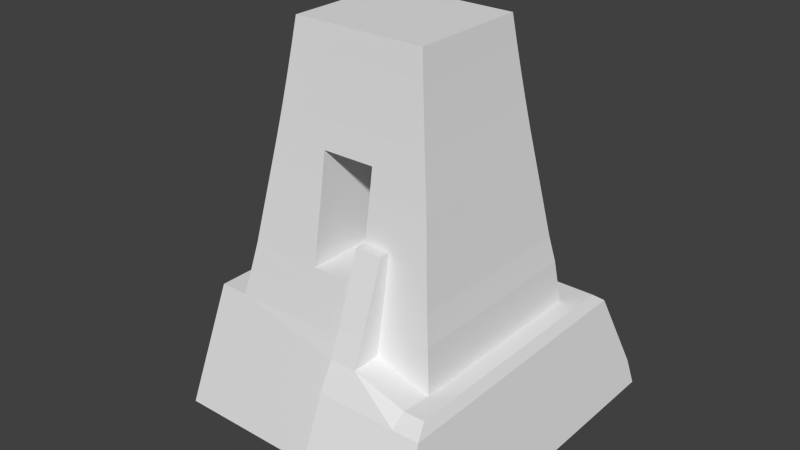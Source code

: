 # Source: structure.blend  (saved by Blender 2.79.0; exported with 4.5.12 LTS)
import bpy
from mathutils import Matrix  # noqa: F401  (used for matrix-valued properties, if any)

bpy.ops.wm.read_factory_settings(use_empty=True)
scene = bpy.context.scene
scene.name = 'Scene'

# ---- collections
col_collection_1 = bpy.data.collections.new('Collection 1'); scene.collection.children.link(col_collection_1)

# ---- materials (node trees are filled in below, after node groups)
mat_material = bpy.data.materials.new('Material')
mat_material.alpha_threshold = 0.0
mat_material.use_transparent_shadow = False
mat_material.roughness = 0.5
mat_material.line_color = (0.0, 0.0, 0.0, 1.0)

# ---- material node trees

# ---- world
world_world = bpy.data.worlds.new('World'); scene.world = world_world
world_world.color = (0.05088, 0.05088, 0.05088)
world_world.use_sun_shadow = False
world_world.sun_shadow_jitter_overblur = 0.0
world_world.cycles.sampling_method = 'NONE'
world_world.cycles.sample_map_resolution = 256

# ---- meshes
me_cube = bpy.data.meshes.new('Cube')
me_cube.from_pydata([(0.7933, 0.8, 0.0), (0.7933, -0.8, 0.0), (-0.2067, -0.96, 0.0), (-0.2067, 0.96, 0.0), (0.7933, 0.8, 2.0), (0.7933, -0.8, 2.0), (-0.2067, -0.8, 2.0), (-0.2067, 0.8, 2.0), (0.4183, -0.96, 0.0), (-0.2067, -0.88, 1.0), (0.4183, -0.8, 2.0), (0.4183, -0.88, 1.0), (0.5433, -0.8, 0.0), (0.5433, -0.8, 2.0), (0.4183, -0.92, 0.5), (0.4183, -0.84, 1.5), (0.2933, 0.8, 0.0), (-0.2067, 0.88, 1.0), (0.5433, 0.8, 0.0), (0.5433, 0.8, 2.0), (0.4183, -1.36, -4.768e-07), (0.7933, -1.08, 2.0), (0.7933, -1.36, -4.768e-07), (0.7933, 1.36, 4.768e-07), (0.7933, 1.08, 2.0), (0.2933, 1.36, 4.768e-07), (0.7933, 1.24, 1.0), (0.2933, 1.08, 2.0), (0.2933, 1.24, 1.0), (0.7933, 1.16, 1.5), (0.5433, 1.36, 4.768e-07), (0.7933, 1.32, 0.5), (0.5433, 1.08, 2.0), (0.5433, 1.24, 1.0), (0.2933, 1.16, 1.5), (0.2933, 1.32, 0.5), (0.5433, 1.32, 0.5), (0.5433, 1.16, 1.5), (0.7933, -1.24, 1.0), (0.4183, -1.08, 2.0), (0.4183, -1.24, 1.0), (0.7933, -1.16, 1.5), (0.5433, -1.36, -4.768e-07), (0.7933, -1.32, 0.5), (0.5433, -1.08, 2.0), (0.5433, -1.24, 1.0), (0.4183, -1.32, 0.5), (0.4183, -1.16, 1.5), (0.5433, -1.16, 1.5), (0.5433, -1.32, 0.5), (1.018, 1.0, 1.192e-07), (1.018, -1.0, 1.192e-07), (0.9183, 0.8, 2.0), (0.9183, -0.8, 2.0), (0.9683, -1.0, 1.0), (0.9433, -1.0, 1.5), (0.9933, -1.0, 0.5), (0.9683, 1.0, 1.0), (0.9433, 1.0, 1.5), (0.9933, 1.0, 0.5), (0.9183, -1.08, 2.0), (1.018, -1.36, -3.576e-07), (1.018, 1.36, 5.96e-07), (0.9183, 1.08, 2.0), (0.9683, 1.24, 1.0), (0.9433, 1.16, 1.5), (0.9933, 1.32, 0.5), (0.9683, -1.24, 1.0), (0.9433, -1.16, 1.5), (0.9933, -1.32, 0.5), (0.8058, 0.7541, 2.2), (0.8058, -0.7541, 2.2), (0.6683, 0.7541, 2.2), (0.5433, -0.7541, 2.5), (0.8058, -5.364e-07, 2.2), (0.5433, 0.7541, 2.2), (0.7933, -0.972, 2.2), (0.7933, 0.972, 2.2), (0.2933, 0.972, 2.2), (0.5433, 0.972, 2.2), (0.4183, -0.972, 2.5), (0.5433, -0.972, 2.5), (0.8933, 0.72, 2.2), (0.8933, -0.72, 2.2), (0.8933, -0.972, 2.2), (0.8933, 0.972, 2.2), (-0.2192, -0.76, 2.5), (0.4183, -0.7543, 2.5), (0.6683, -0.7541, 2.35), (0.7571, 0.6806, 3.5), (0.7571, -0.6806, 3.5), (0.04333, -0.6833, 3.5), (0.5433, -0.6806, 3.5), (0.5433, 0.6806, 3.5), (-0.1704, -0.6859, 3.5), (-0.1704, 0.6859, 3.5), (0.2933, -0.6807, 3.5), (0.2933, 0.6807, 3.5), (0.04333, 0.6833, 3.5), (0.1683, 0.682, 3.5), (0.1683, -0.682, 3.5), (0.4183, -0.6806, 3.5), (0.4183, 0.6806, 3.5), (0.2933, -1.192e-07, 3.5), (0.04333, 0.7571, 2.5), (-0.2192, 1.192e-07, 2.5), (0.4183, -2.682e-07, 3.5), (0.1683, -2.98e-08, 3.5), (0.7006, 0.5835, 5.0), (0.7006, -0.5835, 5.0), (0.04333, -0.5859, 5.0), (0.5433, -0.5835, 5.0), (0.5433, 0.5835, 5.0), (-0.1139, -0.5881, 5.0), (-0.1139, 0.5881, 5.0), (0.04333, 0.5859, 5.0), (0.1683, 0.5847, 5.0), (0.1683, -0.5847, 5.0), (0.4183, -0.5836, 5.0), (0.4183, 0.5836, 5.0), (0.6609, -0.5266, 6.0), (0.6609, 0.5266, 6.0), (0.4183, -2.682e-07, 5.0), (0.1683, -2.98e-08, 5.0), (0.04333, -0.7571, 2.5), (0.7571, -5.364e-07, 3.5), (0.6683, -0.6806, 3.5), (0.6683, 0.6806, 3.5), (0.2933, 0.7542, 2.2), (-0.1704, 1.192e-07, 3.5), (0.2308, 0.6814, 3.5), (0.2308, -0.6814, 3.5), (-0.08167, -0.6846, 3.5), (-0.1942, -0.722, 3.0), (0.7808, -0.7164, 3.0), (0.5433, -0.7164, 3.0), (-0.1942, 0.722, 3.0), (0.2933, 0.7165, 3.0), (0.3558, -0.6807, 3.5), (0.5433, 0.7164, 3.0), (0.7808, 0.7164, 3.0), (0.2933, -0.7165, 3.0), (0.4808, 0.6806, 3.5), (-0.08167, 0.6846, 3.5), (0.1058, 0.6827, 3.5), (0.1058, -0.6827, 3.5), (0.4808, -0.6806, 3.5), (0.3558, 0.6807, 3.5), (-0.1942, 1.192e-07, 3.0), (0.7808, -5.364e-07, 3.0), (0.6683, 0.7164, 3.0), (0.6683, -0.7164, 3.0), (0.6802, 0.5543, 5.5), (0.6802, -0.5543, 5.5), (0.04333, -0.5566, 5.5), (0.5433, -0.5543, 5.5), (0.5433, 0.5543, 5.5), (-0.09356, -0.5587, 5.5), (-0.09356, 0.5587, 5.5), (0.04333, 0.5566, 5.5), (0.1683, 0.5555, 5.5), (0.1683, -0.5555, 5.5), (0.4183, -0.5544, 5.5), (0.4183, 0.5544, 5.5), (0.04333, -0.5287, 6.0), (0.5433, -0.5266, 6.0), (0.5433, 0.5266, 6.0), (-0.07421, -0.5307, 6.0), (-0.07421, 0.5307, 6.0), (0.04333, 0.5287, 6.0), (0.1683, 0.5277, 6.0), (0.1683, -0.5277, 6.0), (0.4183, -0.5267, 6.0), (0.4183, 0.5267, 6.0), (0.6425, -0.5003, 6.5), (0.6425, 0.5003, 6.5), (0.04333, -0.5023, 6.5), (0.5433, -0.5003, 6.5), (0.5433, 0.5003, 6.5), (-0.05584, -0.5042, 6.5), (-0.05584, 0.5042, 6.5), (0.04333, 0.5023, 6.5), (0.1683, 0.5013, 6.5), (0.1683, -0.5013, 6.5), (0.4183, -0.5003, 6.5), (0.4183, 0.5003, 6.5), (0.5433, -0.4515, 7.5), (0.04333, -0.4533, 7.5), (0.6085, 0.4515, 7.5), (0.6085, -0.4515, 7.5), (0.625, -0.4753, 7.0), (0.625, 0.4753, 7.0), (0.04333, -0.4772, 7.0), (0.5433, -0.4753, 7.0), (0.5433, 0.4753, 7.0), (-0.03838, -0.479, 7.0), (-0.03838, 0.479, 7.0), (0.04333, 0.4772, 7.0), (0.1683, 0.4763, 7.0), (0.1683, -0.4763, 7.0), (0.4183, -0.4753, 7.0), (0.4183, 0.4753, 7.0), (-0.3817, 0.8, 2.0), (-0.3817, -0.8, 2.0), (-0.4817, 0.96, 0.0), (-0.4817, -0.96, 0.0), (0.5433, 0.4515, 7.5), (-0.02179, -0.455, 7.5), (-0.02179, 0.455, 7.5), (0.04333, 0.4533, 7.5), (0.1683, 0.4525, 7.5), (0.1683, -0.4525, 7.5), (0.4183, -0.4516, 7.5), (0.4183, 0.4516, 7.5), (0.5433, -3.616e-07, 7.5), (0.04333, 7.332e-09, 7.5), (0.4183, -2.463e-07, 7.5), (0.1683, -6.185e-08, 7.5), (-0.4317, -0.88, 1.0), (-0.4317, 0.88, 1.0), (-0.4817, 1.788e-07, 0.0), (-0.4067, -0.84, 1.5), (-0.4067, 0.84, 1.5), (-0.3817, 1.788e-07, 2.0), (-0.4317, 2.384e-07, 1.0), (-0.4567, -0.92, 0.5), (-0.4567, 0.92, 0.5), (-0.4567, 2.086e-07, 0.5), (-0.4067, 2.086e-07, 1.5), (0.4185, 0.7165, 3.0), (0.4185, -0.7165, 3.0), (0.6683, -0.5835, 5.0), (0.6683, -0.972, 2.35), (0.04333, 0.96, 5.96e-08), (0.1433, 0.8, 2.0), (0.09333, 0.88, 1.0), (0.1183, 0.84, 1.5), (0.06833, 0.92, 0.5), (0.04333, 1.36, 5.364e-07), (0.1433, 1.08, 2.0), (0.09333, 1.24, 1.0), (0.1183, 1.16, 1.5), (0.06833, 1.32, 0.5), (0.1683, 0.972, 2.2), (-0.2067, 0.84, 1.5), (-0.2192, 0.76, 2.5), (-0.3567, 0.76, 2.5), (-0.3567, -0.76, 2.5), (-0.3567, 1.788e-07, 2.5), (-0.2067, -0.84, 1.5), (-0.2067, 0.92, 0.5), (-0.2067, -0.92, 0.5), (0.1683, 0.7557, 2.2), (-0.1704, 0.343, 3.5), (-0.1139, 0.0, 5.0), (-0.1704, -0.3429, 3.5), (0.7571, 0.3403, 3.5), (0.7571, -0.3403, 3.5), (0.7006, -4.172e-07, 5.0), (0.8933, -5.96e-07, 2.2), (0.6683, 0.972, 2.2), (0.4183, 0.7541, 2.2), (0.4183, 0.972, 2.2), (0.5433, -0.7541, 3.0), (0.4183, -0.892, 3.0), (0.5433, -0.892, 3.0), (0.4183, -0.7543, 3.0), (0.5433, -0.7164, 3.5), (0.4185, -0.7165, 3.5), (0.5433, -0.7541, 3.5), (0.4183, -0.82, 3.5), (0.5433, -0.82, 3.5), (0.4183, -0.7543, 3.5), (0.4183, -0.6321, 4.25), (0.5433, -0.6321, 4.25), (0.5433, -0.6806, 4.25), (0.4183, -0.6806, 4.25), (0.4183, -0.712, 4.25), (0.5433, -0.712, 4.25)], [], [(0, 1, 12, 8, 2, 3, 233, 16, 18), (7, 244, 222, 202), (1, 0, 50, 51), (244, 236, 235, 17), (244, 7, 234, 236), (8, 14, 251, 2), (39, 44, 81, 80), (10, 15, 47, 39), (15, 11, 40, 47), (8, 12, 42, 20), (44, 21, 76, 232, 81), (52, 63, 85, 82), (11, 14, 46, 40), (14, 8, 20, 46), (29, 24, 63, 65), (22, 1, 51, 61), (26, 29, 65, 64), (32, 27, 78, 262, 79), (18, 16, 25, 30), (0, 23, 62, 50), (37, 33, 28, 34), (36, 30, 25, 35), (33, 36, 35, 28), (26, 31, 36, 33), (31, 23, 30, 36), (32, 37, 34, 27), (24, 29, 37, 32), (29, 26, 33, 37), (0, 18, 30, 23), (35, 25, 238, 242), (28, 35, 242, 240), (19, 4, 70, 72, 75), (49, 45, 40, 46), (48, 44, 39, 47), (45, 48, 47, 40), (38, 41, 48, 45), (41, 21, 44, 48), (42, 49, 46, 20), (22, 43, 49, 42), (43, 38, 45, 49), (38, 43, 69, 67), (24, 32, 79, 260, 77), (43, 22, 61, 69), (12, 1, 22, 42), (50, 59, 56, 51), (51, 56, 69, 61), (58, 57, 64, 65), (57, 59, 66, 64), (52, 58, 65, 63), (59, 50, 62, 66), (56, 54, 67, 69), (54, 55, 68, 67), (55, 53, 60, 68), (41, 38, 67, 68), (23, 31, 66, 62), (21, 41, 68, 60), (10, 39, 80, 87), (31, 26, 64, 66), (55, 58, 52, 53), (54, 57, 58, 55), (59, 57, 54, 56), (71, 88, 232, 76), (77, 70, 82, 85), (105, 86, 133, 148), (75, 72, 260, 79), (71, 76, 84, 83), (70, 74, 71, 83, 259, 82), (21, 60, 84, 76), (63, 24, 77, 85), (53, 52, 82, 259, 83), (60, 53, 83, 84), (4, 5, 71, 74, 70), (5, 13, 73, 88, 71), (136, 148, 129, 253, 95), (151, 134, 90, 126), (9, 11, 15, 249), (102, 106, 122, 119), (6, 10, 87, 124, 86), (150, 139, 93, 127), (86, 124, 87, 141, 133), (149, 140, 89, 256, 125), (148, 133, 94, 255, 129), (101, 146, 92, 274, 273), (106, 102, 147, 97, 103), (106, 101, 273, 118, 122), (101, 106, 103, 96, 138), (93, 142, 102, 119, 112), (91, 145, 100, 117, 110), (96, 103, 107, 100, 131), (103, 97, 130, 99, 107), (117, 116, 160, 161), (109, 258, 108, 152, 153), (110, 117, 161, 154), (114, 254, 113, 157, 158), (118, 162, 163, 119), (115, 114, 158, 159), (91, 110, 113, 94, 132), (95, 253, 129, 255, 94, 113, 254, 114), (93, 112, 108, 89, 127), (100, 107, 123, 117), (107, 99, 116, 123), (126, 90, 109, 111, 274, 92), (99, 144, 98, 115, 116), (134, 149, 125, 257, 90), (71, 74, 149, 134), (74, 70, 140, 149), (140, 150, 127, 89), (70, 72, 150, 140), (72, 75, 139, 150), (135, 151, 126, 92), (73, 88, 151, 135), (88, 71, 134, 151), (137, 136, 95, 143, 98, 144, 99, 130, 97), (229, 137, 97, 147, 102), (230, 135, 92, 146, 101), (133, 141, 96, 131, 100, 145, 91, 132, 94), (116, 115, 159, 160), (160, 159, 169, 170), (152, 156, 166, 121), (156, 163, 173, 166), (155, 153, 120, 165), (162, 155, 165, 172), (157, 154, 164, 167), (163, 160, 170, 173), (113, 110, 154, 157), (118, 111, 155, 162), (111, 231, 109, 153, 155), (112, 119, 163, 156), (108, 112, 156, 152), (166, 173, 185, 178), (165, 120, 174, 177), (172, 165, 177, 184), (167, 164, 176, 179), (173, 170, 182, 185), (120, 121, 175, 174), (164, 171, 183, 176), (159, 158, 168, 169), (161, 162, 172, 171), (158, 157, 167, 168), (154, 161, 171, 164), (153, 152, 121, 120), (163, 162, 161, 160), (180, 179, 195, 196), (183, 184, 200, 199), (181, 180, 196, 197), (182, 181, 197, 198), (175, 178, 194, 191), (178, 185, 201, 194), (177, 174, 190, 193), (121, 166, 178, 175), (170, 169, 181, 182), (169, 168, 180, 181), (171, 172, 184, 183), (168, 167, 179, 180), (199, 200, 212, 211), (197, 196, 208, 209), (198, 197, 209, 210), (191, 194, 206, 188), (194, 201, 213, 206), (193, 190, 189, 186), (200, 193, 186, 212), (176, 183, 199, 192), (174, 175, 191, 190), (185, 182, 198, 201), (179, 176, 192, 195), (184, 177, 193, 200), (189, 188, 206, 214, 186), (217, 210, 209, 215), (187, 215, 209, 208, 207), (186, 214, 216, 212), (214, 206, 213, 216), (211, 217, 215, 187), (213, 210, 217, 211, 212, 216), (196, 195, 207, 208), (192, 199, 211, 187), (190, 191, 188, 189), (201, 198, 210, 213), (195, 192, 187, 207), (228, 222, 219, 224), (227, 225, 218, 224), (3, 2, 205, 220, 204), (2, 251, 225, 205), (9, 249, 221, 218), (250, 3, 204, 226), (226, 227, 224, 219), (204, 220, 227, 226), (220, 205, 225, 227), (221, 228, 224, 218), (203, 223, 228, 221), (223, 202, 222, 228), (75, 261, 128, 229, 139), (139, 229, 102, 142, 93), (141, 230, 101, 138, 96), (141, 87, 230), (125, 256, 89, 108, 258, 109, 90, 257), (261, 262, 78, 128), (78, 27, 239, 243), (73, 263, 266, 87), (87, 230, 135, 73), (128, 137, 229), (88, 73, 81, 232), (233, 237, 242, 238), (237, 235, 240, 242), (236, 234, 239, 241), (235, 236, 241, 240), (239, 234, 252, 243), (25, 16, 233, 238), (27, 34, 241, 239), (78, 243, 252, 128), (34, 28, 240, 241), (202, 223, 248, 246), (7, 202, 246, 245), (223, 203, 247, 248), (7, 6, 86, 105, 245), (245, 105, 148, 136), (252, 234, 7, 245, 104), (128, 252, 104, 245, 136, 137), (86, 245, 246, 248, 247), (203, 6, 86, 247), (244, 17, 219, 222), (249, 6, 203, 221), (17, 250, 226, 219), (251, 9, 218, 225), (14, 11, 9, 251), (249, 15, 10, 6), (237, 250, 17, 235), (233, 3, 250, 237), (98, 143, 95, 114, 115), (72, 70, 77, 260), (75, 79, 262, 261), (230, 266, 272, 268), (81, 73, 263, 265), (80, 81, 265, 264), (87, 80, 264, 266), (230, 87, 266), (135, 263, 73), (266, 264, 270, 272), (92, 101, 276, 275), (264, 265, 271, 270), (135, 230, 268, 267), (265, 263, 269, 271), (263, 135, 267, 269), (277, 278, 275, 276), (92, 267, 135), (230, 268, 101), (273, 274, 111, 118), (270, 277, 276, 101, 268, 272), (278, 271, 269, 267, 92, 275), (270, 271, 278, 277), (276, 273, 101), (273, 276, 275, 274), (275, 92, 274)])
_uv = me_cube.uv_layers.new(name='UVMap')
_uv.uv.foreach_set('vector', [0.5, 1.0, 0.8214, 0.883, 0.9924, 0.5868, 0.933, 0.25, 0.671, 0.03015, 0.329, 0.03015, 0.06699, 0.25, 0.007596, 0.5868, 0.1786, 0.883, 0.0, 0.0, 1.0, 0.0, 1.0, 1.0, 0.0, 1.0, 0.0, 0.0, 1.0, 0.0, 1.0, 1.0, 0.0, 1.0, 0.0, 0.0, 1.0, 0.0, 1.0, 1.0, 0.0, 1.0, 0.0, 0.0, 1.0, 0.0, 1.0, 1.0, 0.0, 1.0, 0.0, 0.0, 1.0, 0.0, 1.0, 1.0, 0.0, 1.0, 0.0, 0.0, 1.0, 0.0, 1.0, 1.0, 0.0, 1.0, 0.0, 0.0, 1.0, 0.0, 1.0, 1.0, 0.0, 1.0, 0.0, 0.0, 1.0, 0.0, 1.0, 1.0, 0.0, 1.0, 0.0, 0.0, 1.0, 0.0, 1.0, 1.0, 0.0, 1.0, 0.5, 1.0, 0.9755, 0.6545, 0.7939, 0.09549, 0.2061, 0.09549, 0.02447, 0.6545, 0.0, 0.0, 1.0, 0.0, 1.0, 1.0, 0.0, 1.0, 0.0, 0.0, 1.0, 0.0, 1.0, 1.0, 0.0, 1.0, 0.0, 0.0, 1.0, 0.0, 1.0, 1.0, 0.0, 1.0, 0.0, 0.0, 1.0, 0.0, 1.0, 1.0, 0.0, 1.0, 0.0, 0.0, 1.0, 0.0, 1.0, 1.0, 0.0, 1.0, 0.0, 0.0, 1.0, 0.0, 1.0, 1.0, 0.0, 1.0, 0.5, 1.0, 0.9755, 0.6545, 0.7939, 0.09549, 0.2061, 0.09549, 0.02447, 0.6545, 0.0, 0.0, 1.0, 0.0, 1.0, 1.0, 0.0, 1.0, 0.0, 0.0, 1.0, 0.0, 1.0, 1.0, 0.0, 1.0, 0.0, 0.0, 1.0, 0.0, 1.0, 1.0, 0.0, 1.0, 0.0, 0.0, 1.0, 0.0, 1.0, 1.0, 0.0, 1.0, 0.0, 0.0, 1.0, 0.0, 1.0, 1.0, 0.0, 1.0, 0.0, 0.0, 1.0, 0.0, 1.0, 1.0, 0.0, 1.0, 0.0, 0.0, 1.0, 0.0, 1.0, 1.0, 0.0, 1.0, 0.0, 0.0, 1.0, 0.0, 1.0, 1.0, 0.0, 1.0, 0.0, 0.0, 1.0, 0.0, 1.0, 1.0, 0.0, 1.0, 0.0, 0.0, 1.0, 0.0, 1.0, 1.0, 0.0, 1.0, 0.0, 0.0, 1.0, 0.0, 1.0, 1.0, 0.0, 1.0, 0.0, 0.0, 1.0, 0.0, 1.0, 1.0, 0.0, 1.0, 0.0, 0.0, 1.0, 0.0, 1.0, 1.0, 0.0, 1.0, 0.5, 1.0, 0.9755, 0.6545, 0.7939, 0.09549, 0.2061, 0.09549, 0.02447, 0.6545, 0.0, 0.0, 1.0, 0.0, 1.0, 1.0, 0.0, 1.0, 0.0, 0.0, 1.0, 0.0, 1.0, 1.0, 0.0, 1.0, 0.0, 0.0, 1.0, 0.0, 1.0, 1.0, 0.0, 1.0, 0.0, 0.0, 1.0, 0.0, 1.0, 1.0, 0.0, 1.0, 0.0, 0.0, 1.0, 0.0, 1.0, 1.0, 0.0, 1.0, 0.0, 0.0, 1.0, 0.0, 1.0, 1.0, 0.0, 1.0, 0.0, 0.0, 1.0, 0.0, 1.0, 1.0, 0.0, 1.0, 0.0, 0.0, 1.0, 0.0, 1.0, 1.0, 0.0, 1.0, 0.0, 0.0, 1.0, 0.0, 1.0, 1.0, 0.0, 1.0, 0.5, 1.0, 0.9755, 0.6545, 0.7939, 0.09549, 0.2061, 0.09549, 0.02447, 0.6545, 0.0, 0.0, 1.0, 0.0, 1.0, 1.0, 0.0, 1.0, 0.0, 0.0, 1.0, 0.0, 1.0, 1.0, 0.0, 1.0, 0.0, 0.0, 1.0, 0.0, 1.0, 1.0, 0.0, 1.0, 0.0, 0.0, 1.0, 0.0, 1.0, 1.0, 0.0, 1.0, 0.0, 0.0, 1.0, 0.0, 1.0, 1.0, 0.0, 1.0, 0.0, 0.0, 1.0, 0.0, 1.0, 1.0, 0.0, 1.0, 0.0, 0.0, 1.0, 0.0, 1.0, 1.0, 0.0, 1.0, 0.0, 0.0, 1.0, 0.0, 1.0, 1.0, 0.0, 1.0, 0.0, 0.0, 1.0, 0.0, 1.0, 1.0, 0.0, 1.0, 0.0, 0.0, 1.0, 0.0, 1.0, 1.0, 0.0, 1.0, 0.0, 0.0, 1.0, 0.0, 1.0, 1.0, 0.0, 1.0, 0.0, 0.0, 1.0, 0.0, 1.0, 1.0, 0.0, 1.0, 0.0, 0.0, 1.0, 0.0, 1.0, 1.0, 0.0, 1.0, 0.0, 0.0, 1.0, 0.0, 1.0, 1.0, 0.0, 1.0, 0.0, 0.0, 1.0, 0.0, 1.0, 1.0, 0.0, 1.0, 0.0, 0.0, 1.0, 0.0, 1.0, 1.0, 0.0, 1.0, 0.0, 0.0, 1.0, 0.0, 1.0, 1.0, 0.0, 1.0, 0.0, 0.0, 1.0, 0.0, 1.0, 1.0, 0.0, 1.0, 0.0, 0.0, 1.0, 0.0, 1.0, 1.0, 0.0, 1.0, 0.0, 0.0, 1.0, 0.0, 1.0, 1.0, 0.0, 1.0, 0.0, 0.0, 1.0, 0.0, 1.0, 1.0, 0.0, 1.0, 0.0, 0.0, 1.0, 0.0, 1.0, 1.0, 0.0, 1.0, 0.0, 0.0, 1.0, 0.0, 1.0, 1.0, 0.0, 1.0, 0.0, 0.0, 1.0, 0.0, 1.0, 1.0, 0.0, 1.0, 0.5, 1.0, 0.933, 0.75, 0.933, 0.25, 0.5, 0.0, 0.06699, 0.25, 0.06699, 0.75, 0.0, 0.0, 1.0, 0.0, 1.0, 1.0, 0.0, 1.0, 0.0, 0.0, 1.0, 0.0, 1.0, 1.0, 0.0, 1.0, 0.5, 1.0, 0.9755, 0.6545, 0.7939, 0.09549, 0.2061, 0.09549, 0.02447, 0.6545, 0.0, 0.0, 1.0, 0.0, 1.0, 1.0, 0.0, 1.0, 0.5, 1.0, 0.9755, 0.6545, 0.7939, 0.09549, 0.2061, 0.09549, 0.02447, 0.6545, 0.5, 1.0, 0.9755, 0.6545, 0.7939, 0.09549, 0.2061, 0.09549, 0.02447, 0.6545, 0.5, 1.0, 0.9755, 0.6545, 0.7939, 0.09549, 0.2061, 0.09549, 0.02447, 0.6545, 0.0, 0.0, 1.0, 0.0, 1.0, 1.0, 0.0, 1.0, 0.0, 0.0, 1.0, 0.0, 1.0, 1.0, 0.0, 1.0, 0.0, 0.0, 1.0, 0.0, 1.0, 1.0, 0.0, 1.0, 0.5, 1.0, 0.9755, 0.6545, 0.7939, 0.09549, 0.2061, 0.09549, 0.02447, 0.6545, 0.0, 0.0, 1.0, 0.0, 1.0, 1.0, 0.0, 1.0, 0.5, 1.0, 0.9755, 0.6545, 0.7939, 0.09549, 0.2061, 0.09549, 0.02447, 0.6545, 0.5, 1.0, 0.9755, 0.6545, 0.7939, 0.09549, 0.2061, 0.09549, 0.02447, 0.6545, 0.5, 1.0, 0.9755, 0.6545, 0.7939, 0.09549, 0.2061, 0.09549, 0.02447, 0.6545, 0.5, 1.0, 0.9755, 0.6545, 0.7939, 0.09549, 0.2061, 0.09549, 0.02447, 0.6545, 0.5, 1.0, 0.9755, 0.6545, 0.7939, 0.09549, 0.2061, 0.09549, 0.02447, 0.6545, 0.5, 1.0, 0.9755, 0.6545, 0.7939, 0.09549, 0.2061, 0.09549, 0.02447, 0.6545, 0.5, 1.0, 0.9755, 0.6545, 0.7939, 0.09549, 0.2061, 0.09549, 0.02447, 0.6545, 0.5, 1.0, 0.9755, 0.6545, 0.7939, 0.09549, 0.2061, 0.09549, 0.02447, 0.6545, 0.5, 1.0, 0.9755, 0.6545, 0.7939, 0.09549, 0.2061, 0.09549, 0.02447, 0.6545, 0.5, 1.0, 0.9755, 0.6545, 0.7939, 0.09549, 0.2061, 0.09549, 0.02447, 0.6545, 0.5, 1.0, 0.9755, 0.6545, 0.7939, 0.09549, 0.2061, 0.09549, 0.02447, 0.6545, 0.0, 0.0, 1.0, 0.0, 1.0, 1.0, 0.0, 1.0, 0.5, 1.0, 0.9755, 0.6545, 0.7939, 0.09549, 0.2061, 0.09549, 0.02447, 0.6545, 0.0, 0.0, 1.0, 0.0, 1.0, 1.0, 0.0, 1.0, 0.5, 1.0, 0.9755, 0.6545, 0.7939, 0.09549, 0.2061, 0.09549, 0.02447, 0.6545, 0.0, 0.0, 1.0, 0.0, 1.0, 1.0, 0.0, 1.0, 0.0, 0.0, 1.0, 0.0, 1.0, 1.0, 0.0, 1.0, 0.5, 1.0, 0.9755, 0.6545, 0.7939, 0.09549, 0.2061, 0.09549, 0.02447, 0.6545, 0.5, 1.0, 0.8536, 0.8536, 1.0, 0.5, 0.8536, 0.1464, 0.5, 0.0, 0.1464, 0.1464, 0.0, 0.5, 0.1464, 0.8536, 0.5, 1.0, 0.9755, 0.6545, 0.7939, 0.09549, 0.2061, 0.09549, 0.02447, 0.6545, 0.0, 0.0, 1.0, 0.0, 1.0, 1.0, 0.0, 1.0, 0.0, 0.0, 1.0, 0.0, 1.0, 1.0, 0.0, 1.0, 0.5, 1.0, 0.933, 0.75, 0.933, 0.25, 0.5, 0.0, 0.06699, 0.25, 0.06699, 0.75, 0.5, 1.0, 0.9755, 0.6545, 0.7939, 0.09549, 0.2061, 0.09549, 0.02447, 0.6545, 0.5, 1.0, 0.9755, 0.6545, 0.7939, 0.09549, 0.2061, 0.09549, 0.02447, 0.6545, 0.0, 0.0, 1.0, 0.0, 1.0, 1.0, 0.0, 1.0, 0.0, 0.0, 1.0, 0.0, 1.0, 1.0, 0.0, 1.0, 0.0, 0.0, 1.0, 0.0, 1.0, 1.0, 0.0, 1.0, 0.0, 0.0, 1.0, 0.0, 1.0, 1.0, 0.0, 1.0, 0.0, 0.0, 1.0, 0.0, 1.0, 1.0, 0.0, 1.0, 0.0, 0.0, 1.0, 0.0, 1.0, 1.0, 0.0, 1.0, 0.0, 0.0, 1.0, 0.0, 1.0, 1.0, 0.0, 1.0, 0.0, 0.0, 1.0, 0.0, 1.0, 1.0, 0.0, 1.0, 0.5, 1.0, 0.8214, 0.883, 0.9924, 0.5868, 0.933, 0.25, 0.671, 0.03015, 0.329, 0.03015, 0.06699, 0.25, 0.007596, 0.5868, 0.1786, 0.883, 0.5, 1.0, 0.9755, 0.6545, 0.7939, 0.09549, 0.2061, 0.09549, 0.02447, 0.6545, 0.5, 1.0, 0.9755, 0.6545, 0.7939, 0.09549, 0.2061, 0.09549, 0.02447, 0.6545, 0.5, 1.0, 0.8214, 0.883, 0.9924, 0.5868, 0.933, 0.25, 0.671, 0.03015, 0.329, 0.03015, 0.06699, 0.25, 0.007596, 0.5868, 0.1786, 0.883, 0.0, 0.0, 1.0, 0.0, 1.0, 1.0, 0.0, 1.0, 0.0, 0.0, 1.0, 0.0, 1.0, 1.0, 0.0, 1.0, 0.0, 0.0, 1.0, 0.0, 1.0, 1.0, 0.0, 1.0, 0.0, 0.0, 1.0, 0.0, 1.0, 1.0, 0.0, 1.0, 0.0, 0.0, 1.0, 0.0, 1.0, 1.0, 0.0, 1.0, 0.0, 0.0, 1.0, 0.0, 1.0, 1.0, 0.0, 1.0, 0.0, 0.0, 1.0, 0.0, 1.0, 1.0, 0.0, 1.0, 0.0, 0.0, 1.0, 0.0, 1.0, 1.0, 0.0, 1.0, 0.0, 0.0, 1.0, 0.0, 1.0, 1.0, 0.0, 1.0, 0.0, 0.0, 1.0, 0.0, 1.0, 1.0, 0.0, 1.0, 0.5, 1.0, 0.9755, 0.6545, 0.7939, 0.09549, 0.2061, 0.09549, 0.02447, 0.6545, 0.0, 0.0, 1.0, 0.0, 1.0, 1.0, 0.0, 1.0, 0.0, 0.0, 1.0, 0.0, 1.0, 1.0, 0.0, 1.0, 0.0, 0.0, 1.0, 0.0, 1.0, 1.0, 0.0, 1.0, 0.0, 0.0, 1.0, 0.0, 1.0, 1.0, 0.0, 1.0, 0.0, 0.0, 1.0, 0.0, 1.0, 1.0, 0.0, 1.0, 0.0, 0.0, 1.0, 0.0, 1.0, 1.0, 0.0, 1.0, 0.0, 0.0, 1.0, 0.0, 1.0, 1.0, 0.0, 1.0, 0.0, 0.0, 1.0, 0.0, 1.0, 1.0, 0.0, 1.0, 0.0, 0.0, 1.0, 0.0, 1.0, 1.0, 0.0, 1.0, 0.0, 0.0, 1.0, 0.0, 1.0, 1.0, 0.0, 1.0, 0.0, 0.0, 1.0, 0.0, 1.0, 1.0, 0.0, 1.0, 0.0, 0.0, 1.0, 0.0, 1.0, 1.0, 0.0, 1.0, 0.0, 0.0, 1.0, 0.0, 1.0, 1.0, 0.0, 1.0, 0.0, 0.0, 1.0, 0.0, 1.0, 1.0, 0.0, 1.0, 0.0, 0.0, 1.0, 0.0, 1.0, 1.0, 0.0, 1.0, 0.0, 0.0, 1.0, 0.0, 1.0, 1.0, 0.0, 1.0, 0.0, 0.0, 1.0, 0.0, 1.0, 1.0, 0.0, 1.0, 0.0, 0.0, 1.0, 0.0, 1.0, 1.0, 0.0, 1.0, 0.0, 0.0, 1.0, 0.0, 1.0, 1.0, 0.0, 1.0, 0.0, 0.0, 1.0, 0.0, 1.0, 1.0, 0.0, 1.0, 0.0, 0.0, 1.0, 0.0, 1.0, 1.0, 0.0, 1.0, 0.0, 0.0, 1.0, 0.0, 1.0, 1.0, 0.0, 1.0, 0.0, 0.0, 1.0, 0.0, 1.0, 1.0, 0.0, 1.0, 0.0, 0.0, 1.0, 0.0, 1.0, 1.0, 0.0, 1.0, 0.0, 0.0, 1.0, 0.0, 1.0, 1.0, 0.0, 1.0, 0.0, 0.0, 1.0, 0.0, 1.0, 1.0, 0.0, 1.0, 0.0, 0.0, 1.0, 0.0, 1.0, 1.0, 0.0, 1.0, 0.0, 0.0, 1.0, 0.0, 1.0, 1.0, 0.0, 1.0, 0.0, 0.0, 1.0, 0.0, 1.0, 1.0, 0.0, 1.0, 0.0, 0.0, 1.0, 0.0, 1.0, 1.0, 0.0, 1.0, 0.0, 0.0, 1.0, 0.0, 1.0, 1.0, 0.0, 1.0, 0.0, 0.0, 1.0, 0.0, 1.0, 1.0, 0.0, 1.0, 0.0, 0.0, 1.0, 0.0, 1.0, 1.0, 0.0, 1.0, 0.0, 0.0, 1.0, 0.0, 1.0, 1.0, 0.0, 1.0, 0.0, 0.0, 1.0, 0.0, 1.0, 1.0, 0.0, 1.0, 0.0, 0.0, 1.0, 0.0, 1.0, 1.0, 0.0, 1.0, 0.0, 0.0, 1.0, 0.0, 1.0, 1.0, 0.0, 1.0, 0.0, 0.0, 1.0, 0.0, 1.0, 1.0, 0.0, 1.0, 0.0, 0.0, 1.0, 0.0, 1.0, 1.0, 0.0, 1.0, 0.5, 1.0, 0.9755, 0.6545, 0.7939, 0.09549, 0.2061, 0.09549, 0.02447, 0.6545, 0.0, 0.0, 1.0, 0.0, 1.0, 1.0, 0.0, 1.0, 0.5, 1.0, 0.9755, 0.6545, 0.7939, 0.09549, 0.2061, 0.09549, 0.02447, 0.6545, 0.0, 0.0, 1.0, 0.0, 1.0, 1.0, 0.0, 1.0, 0.0, 0.0, 1.0, 0.0, 1.0, 1.0, 0.0, 1.0, 0.0, 0.0, 1.0, 0.0, 1.0, 1.0, 0.0, 1.0, 0.5, 1.0, 0.933, 0.75, 0.933, 0.25, 0.5, 0.0, 0.06699, 0.25, 0.06699, 0.75, 0.0, 0.0, 1.0, 0.0, 1.0, 1.0, 0.0, 1.0, 0.0, 0.0, 1.0, 0.0, 1.0, 1.0, 0.0, 1.0, 0.0, 0.0, 1.0, 0.0, 1.0, 1.0, 0.0, 1.0, 0.0, 0.0, 1.0, 0.0, 1.0, 1.0, 0.0, 1.0, 0.0, 0.0, 1.0, 0.0, 1.0, 1.0, 0.0, 1.0, 0.0, 0.0, 1.0, 0.0, 1.0, 1.0, 0.0, 1.0, 0.0, 0.0, 1.0, 0.0, 1.0, 1.0, 0.0, 1.0, 0.5, 1.0, 0.9755, 0.6545, 0.7939, 0.09549, 0.2061, 0.09549, 0.02447, 0.6545, 0.0, 0.0, 1.0, 0.0, 1.0, 1.0, 0.0, 1.0, 0.0, 0.0, 1.0, 0.0, 1.0, 1.0, 0.0, 1.0, 0.0, 0.0, 1.0, 0.0, 1.0, 1.0, 0.0, 1.0, 0.0, 0.0, 1.0, 0.0, 1.0, 1.0, 0.0, 1.0, 0.0, 0.0, 1.0, 0.0, 1.0, 1.0, 0.0, 1.0, 0.0, 0.0, 1.0, 0.0, 1.0, 1.0, 0.0, 1.0, 0.0, 0.0, 1.0, 0.0, 1.0, 1.0, 0.0, 1.0, 0.0, 0.0, 1.0, 0.0, 1.0, 1.0, 0.0, 1.0, 0.0, 0.0, 1.0, 0.0, 1.0, 1.0, 0.0, 1.0, 0.5, 1.0, 0.9755, 0.6545, 0.7939, 0.09549, 0.2061, 0.09549, 0.02447, 0.6545, 0.5, 1.0, 0.9755, 0.6545, 0.7939, 0.09549, 0.2061, 0.09549, 0.02447, 0.6545, 0.5, 1.0, 0.9755, 0.6545, 0.7939, 0.09549, 0.2061, 0.09549, 0.02447, 0.6545, 0.0, 0.0, 1.0, 0.0, 1.0, 1.0, 0.5, 1.0, 0.8536, 0.8536, 1.0, 0.5, 0.8536, 0.1464, 0.5, 0.0, 0.1464, 0.1464, 0.0, 0.5, 0.1464, 0.8536, 0.0, 0.0, 1.0, 0.0, 1.0, 1.0, 0.0, 1.0, 0.0, 0.0, 1.0, 0.0, 1.0, 1.0, 0.0, 1.0, 0.0, 0.0, 1.0, 0.0, 1.0, 1.0, 0.0, 1.0, 0.0, 0.0, 1.0, 0.0, 1.0, 1.0, 0.0, 1.0, 0.0, 0.0, 1.0, 0.0, 1.0, 1.0, 0.0, 0.0, 1.0, 0.0, 1.0, 1.0, 0.0, 1.0, 0.0, 0.0, 1.0, 0.0, 1.0, 1.0, 0.0, 1.0, 0.0, 0.0, 1.0, 0.0, 1.0, 1.0, 0.0, 1.0, 0.0, 0.0, 1.0, 0.0, 1.0, 1.0, 0.0, 1.0, 0.0, 0.0, 1.0, 0.0, 1.0, 1.0, 0.0, 1.0, 0.0, 0.0, 1.0, 0.0, 1.0, 1.0, 0.0, 1.0, 0.0, 0.0, 1.0, 0.0, 1.0, 1.0, 0.0, 1.0, 0.0, 0.0, 1.0, 0.0, 1.0, 1.0, 0.0, 1.0, 0.0, 0.0, 1.0, 0.0, 1.0, 1.0, 0.0, 1.0, 0.0, 0.0, 1.0, 0.0, 1.0, 1.0, 0.0, 1.0, 0.0, 0.0, 1.0, 0.0, 1.0, 1.0, 0.0, 1.0, 0.0, 0.0, 1.0, 0.0, 1.0, 1.0, 0.0, 1.0, 0.0, 0.0, 1.0, 0.0, 1.0, 1.0, 0.0, 1.0, 0.5, 1.0, 0.9755, 0.6545, 0.7939, 0.09549, 0.2061, 0.09549, 0.02447, 0.6545, 0.0, 0.0, 1.0, 0.0, 1.0, 1.0, 0.0, 1.0, 0.5, 1.0, 0.9755, 0.6545, 0.7939, 0.09549, 0.2061, 0.09549, 0.02447, 0.6545, 0.5, 1.0, 0.933, 0.75, 0.933, 0.25, 0.5, 0.0, 0.06699, 0.25, 0.06699, 0.75, 0.5, 1.0, 0.9755, 0.6545, 0.7939, 0.09549, 0.2061, 0.09549, 0.02447, 0.6545, 0.0, 0.0, 1.0, 0.0, 1.0, 1.0, 0.0, 1.0, 0.0, 0.0, 1.0, 0.0, 1.0, 1.0, 0.0, 1.0, 0.0, 0.0, 1.0, 0.0, 1.0, 1.0, 0.0, 1.0, 0.0, 0.0, 1.0, 0.0, 1.0, 1.0, 0.0, 1.0, 0.0, 0.0, 1.0, 0.0, 1.0, 1.0, 0.0, 1.0, 0.0, 0.0, 1.0, 0.0, 1.0, 1.0, 0.0, 1.0, 0.0, 0.0, 1.0, 0.0, 1.0, 1.0, 0.0, 1.0, 0.0, 0.0, 1.0, 0.0, 1.0, 1.0, 0.0, 1.0, 0.0, 0.0, 1.0, 0.0, 1.0, 1.0, 0.0, 1.0, 0.5, 1.0, 0.9755, 0.6545, 0.7939, 0.09549, 0.2061, 0.09549, 0.02447, 0.6545, 0.0, 0.0, 1.0, 0.0, 1.0, 1.0, 0.0, 1.0, 0.0, 0.0, 1.0, 0.0, 1.0, 1.0, 0.0, 1.0, 0.0, 0.0, 1.0, 0.0, 1.0, 1.0, 0.0, 1.0, 0.0, 0.0, 1.0, 0.0, 1.0, 1.0, 0.0, 1.0, 0.0, 0.0, 1.0, 0.0, 1.0, 1.0, 0.0, 1.0, 0.0, 0.0, 1.0, 0.0, 1.0, 1.0, 0.0, 1.0, 0.0, 0.0, 1.0, 0.0, 1.0, 1.0, 0.0, 0.0, 1.0, 0.0, 1.0, 1.0, 0.0, 0.0, 1.0, 0.0, 1.0, 1.0, 0.0, 1.0, 0.0, 0.0, 1.0, 0.0, 1.0, 1.0, 0.0, 1.0, 0.0, 0.0, 1.0, 0.0, 1.0, 1.0, 0.0, 1.0, 0.0, 0.0, 1.0, 0.0, 1.0, 1.0, 0.0, 1.0, 0.0, 0.0, 1.0, 0.0, 1.0, 1.0, 0.0, 1.0, 0.0, 0.0, 1.0, 0.0, 1.0, 1.0, 0.0, 1.0, 0.0, 0.0, 1.0, 0.0, 1.0, 1.0, 0.0, 1.0, 0.0, 0.0, 1.0, 0.0, 1.0, 1.0, 0.0, 0.0, 1.0, 0.0, 1.0, 1.0, 0.0, 0.0, 1.0, 0.0, 1.0, 1.0, 0.0, 1.0, 0.5, 1.0, 0.933, 0.75, 0.933, 0.25, 0.5, 0.0, 0.06699, 0.25, 0.06699, 0.75, 0.5, 1.0, 0.933, 0.75, 0.933, 0.25, 0.5, 0.0, 0.06699, 0.25, 0.06699, 0.75, 0.0, 0.0, 1.0, 0.0, 1.0, 1.0, 0.0, 1.0, 0.0, 0.0, 1.0, 0.0, 1.0, 1.0, 0.0, 0.0, 1.0, 0.0, 1.0, 1.0, 0.0, 1.0, 0.0, 0.0, 1.0, 0.0, 1.0, 1.0])
me_cube.materials.append(mat_material)
me_cube.use_remesh_preserve_volume = False
me_cube.use_remesh_preserve_attributes = False
me_cube.use_mirror_vertex_groups = False
me_cube.update()

# ---- objects
ob_cube = bpy.data.objects.new('Cube', me_cube)

# ---- transforms, parenting, visibility, modifiers, constraints
ob_cube.location = (0.0, 0.0, 0.0)
ob_cube.scale = (4.0, 2.5, 1.0)
ob_cube.lock_rotations_4d = False
ob_cube.empty_display_type = 'ARROWS'
ob_cube.lineart.crease_threshold = 0.0

# ---- collection membership
col_collection_1.objects.link(ob_cube)

# ---- scene / render settings (as saved in the file)
scene.frame_start = 1; scene.frame_end = 250; scene.frame_set(1)
scene.render.engine = 'BLENDER_EEVEE_NEXT'
scene.render.resolution_percentage = 50
scene.render.dither_intensity = 0.0
scene.cycles.use_denoising = False
scene.cycles.samples = 10
scene.cycles.sampling_pattern = 'TABULATED_SOBOL'
scene.cycles.light_sampling_threshold = 0.0
scene.cycles.use_adaptive_sampling = False
scene.cycles.use_light_tree = False
scene.cycles.blur_glossy = 0.0
scene.cycles.pixel_filter_type = 'GAUSSIAN'
scene.cycles.sample_clamp_indirect = 0.0
scene.view_settings.view_transform = 'Standard'
bpy.context.view_layer.update()

# ---- added for rendering (the .blend has no active camera and no usable light): camera, sun
cam_auto = bpy.data.cameras.new('AutoCamera')
cam_auto.lens = 50.0
cam_auto.sensor_width = 36.0
cam_auto.clip_end = 1000.0
ob_auto_camera = bpy.data.objects.new('AutoCamera', cam_auto)
scene.collection.objects.link(ob_auto_camera)
ob_auto_camera.location = (11.9615, -13.0659, 12.4606)
ob_auto_camera.rotation_euler = (1.09748, -7.21219e-08, 0.694738)
scene.camera = ob_auto_camera
light_auto_sun = bpy.data.lights.new('AutoSun', 'SUN')
light_auto_sun.energy = 3.0
light_auto_sun.angle = 0.0523599
ob_auto_sun = bpy.data.objects.new('AutoSun', light_auto_sun)
scene.collection.objects.link(ob_auto_sun)
ob_auto_sun.rotation_euler = (0.872665, 0.174533, 0.523599)
bpy.context.view_layer.update()
